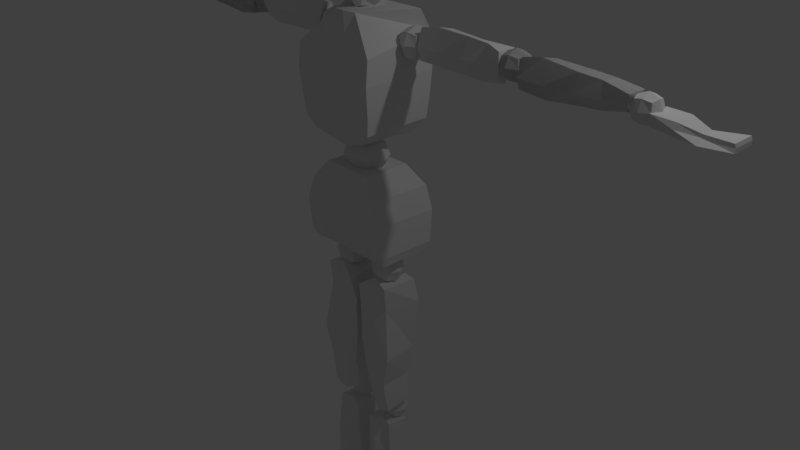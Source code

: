 # Source: prosty_rig.blend  (saved by Blender 2.79.0; exported with 4.5.12 LTS)
import bpy
from mathutils import Matrix  # noqa: F401  (used for matrix-valued properties, if any)

bpy.ops.wm.read_factory_settings(use_empty=True)
scene = bpy.context.scene
scene.name = 'Scene'

# ---- collections
col_collection_1 = bpy.data.collections.new('Collection 1'); scene.collection.children.link(col_collection_1)

# ---- world
world_world = bpy.data.worlds.new('World'); scene.world = world_world
world_world.color = (0.05088, 0.05088, 0.05088)
world_world.use_sun_shadow = False
world_world.sun_shadow_jitter_overblur = 0.0
world_world.cycles.sampling_method = 'MANUAL'

# ---- cameras
cam_camera = bpy.data.cameras.new('Camera')
cam_camera.clip_end = 100.0
cam_camera.lens = 35.0
cam_camera.sensor_width = 32.0
cam_camera.sensor_height = 18.0
cam_camera.ortho_scale = 7.314
cam_camera.dof.focus_distance = 0.0
cam_camera.dof.aperture_fstop = 128.0

# ---- lights
light_lamp = bpy.data.lights.new('Lamp', 'POINT')
light_lamp.transmission_factor = 0.0
light_lamp.cutoff_distance = 30.0
light_lamp.energy = 100.0
light_lamp.shadow_buffer_clip_start = 1.001
light_lamp.shadow_soft_size = 0.1
light_lamp.shadow_maximum_resolution = 0.006
light_lamp.use_absolute_resolution = True

# ---- meshes
me_cube_001 = bpy.data.meshes.new('Cube.001')
me_cube_001.from_pydata([(0.6665, -0.6221, -1.802), (0.6514, 0.5769, -3.949), (0.6514, -0.4018, -3.995), (0.6665, 0.5393, -1.809), (1.183, -0.6343, -3.852), (1.017, -0.765, -2.253), (1.183, 0.7424, -3.828), (1.017, 0.8477, -2.313), (0.0, 0.5769, -3.979), (0.0, 0.5393, -1.802), (0.0, -0.4018, -4.025), (0.0, -0.6221, -1.794), (0.6514, 0.8853, -2.796), (0.6514, 0.8402, -3.421), (0.6514, -0.8252, -2.743), (0.6514, -0.7123, -3.383), (1.19, 0.8853, -2.878), (1.235, 0.78, -3.647), (1.19, -0.8252, -2.826), (1.235, -0.7123, -3.609), (0.0, -0.8252, -2.743), (0.0, -0.7123, -3.383), (0.0, 0.8853, -2.796), (0.0, 0.8402, -3.421), (0.3062, -0.551, 1.678), (0.7635, 0.6894, -1.042), (0.7635, -0.823, -0.9875), (1.049, 0.5918, 1.714), (1.015, -0.89, -0.7272), (1.084, -0.9186, 0.9283), (1.015, 0.8258, -0.7036), (1.084, 0.855, 1.243), (0.0, 0.4173, -1.22), (0.0, 0.5393, 1.749), (0.0, -0.6933, -1.203), (0.0, -0.6221, 1.695), (0.574, 0.8998, 0.4828), (0.4747, 0.8547, -0.4911), (0.574, -0.9838, 0.4247), (0.4747, -0.9154, -0.4659), (1.104, 0.8998, 0.4181), (1.058, 0.8707, -0.2288), (1.104, -0.9838, 0.36), (1.058, -0.9154, -0.3305), (0.0, -0.9838, 0.4067), (0.0, -0.9582, -0.1836), (0.0, 0.8998, 0.4648), (0.0, 0.8801, -0.09163), (0.2381, -0.1794, -8.08), (0.1561, -0.4864, -4.742), (0.1775, 0.1996, -8.083), (0.1561, 0.5168, -4.689), (0.9981, -0.3489, -8.105), (0.9807, -0.4334, -4.585), (0.9713, 0.3993, -8.052), (0.9807, 0.5168, -4.661), (0.6486, 0.2856, -8.26), (0.5637, 0.3842, -4.491), (0.6486, -0.3489, -8.251), (0.5637, -0.3424, -4.487), (0.2081, -0.3315, -7.206), (0.09139, -0.3719, -6.385), (0.0747, -0.38, -5.329), (0.2038, 0.2882, -5.346), (0.2244, 0.3646, -6.439), (0.2399, 0.2561, -7.239), (1.113, 0.5661, -5.237), (1.0, 0.5114, -6.551), (0.9072, 0.3704, -7.352), (0.9669, -0.3697, -5.218), (1.15, -0.5092, -6.468), (0.9432, -0.4526, -7.314), (0.5637, -0.5092, -5.445), (0.5637, -0.5092, -6.383), (0.5637, -0.4526, -7.322), (0.5637, 0.5699, -5.592), (0.5637, 0.5244, -6.425), (0.5637, 0.4751, -7.36), (0.283, -0.1915, -12.44), (0.2388, -0.2961, -8.698), (0.283, 0.3051, -12.53), (0.2388, 0.3006, -8.641), (0.8086, -0.1069, -12.56), (0.9089, -0.2453, -8.645), (0.7907, 0.3167, -12.55), (0.9089, 0.3611, -8.741), (0.6348, 0.2313, -12.6), (0.5747, 0.1737, -8.624), (0.6348, -0.1915, -12.53), (0.5747, -0.1582, -8.627), (0.19, -0.1815, -11.57), (0.1884, -0.2622, -10.71), (0.1916, -0.2642, -9.883), (0.1916, 0.3105, -9.855), (0.1884, 0.2965, -10.73), (0.19, 0.2789, -11.61), (1.003, 0.349, -9.678), (1.028, 0.323, -10.87), (0.954, 0.313, -11.72), (1.003, -0.306, -9.71), (1.028, -0.3037, -10.78), (0.954, -0.2118, -11.68), (0.5856, -0.4432, -9.515), (0.5856, -0.4508, -10.69), (0.5856, -0.318, -11.61), (0.5856, 0.4956, -9.909), (0.5856, 0.4689, -10.72), (0.5856, 0.4399, -11.65), (3.606, 0.1098, 0.8668), (1.631, 0.01659, 0.8506), (3.608, 0.3085, 0.7435), (1.596, 0.5391, 0.8179), (3.679, -0.001671, 1.445), (1.549, 0.1277, 1.494), (3.644, 0.4908, 1.428), (1.656, 0.4521, 1.445), (3.694, 0.416, 1.207), (1.548, 0.4808, 1.129), (3.688, -0.001671, 1.207), (1.546, 0.002567, 1.129), (3.248, 0.1186, 0.7585), (2.773, 0.09199, 0.7905), (2.1, 0.08665, 0.8144), (2.08, 0.3669, 0.6737), (2.804, 0.4679, 0.7533), (3.27, 0.3458, 0.6888), (2.074, 0.4845, 1.501), (2.931, 0.4485, 1.445), (3.34, 0.4717, 1.438), (1.97, 0.1696, 1.563), (2.85, 0.0778, 1.562), (3.315, 0.115, 1.509), (2.176, -0.04916, 1.133), (2.794, -0.04916, 1.133), (3.412, -0.01191, 1.133), (2.273, 0.603, 1.129), (2.821, 0.5731, 1.129), (3.437, 0.5407, 1.129), (6.461, 0.08201, 0.9699), (4.178, 0.01659, 0.8457), (6.466, 0.2939, 0.8777), (4.143, 0.5391, 0.8131), (6.487, -0.001671, 1.294), (4.123, 0.1277, 1.416), (6.453, 0.4908, 1.277), (4.088, 0.4521, 1.336), (6.471, 0.416, 1.123), (4.122, 0.4808, 1.051), (6.465, -0.001671, 1.123), (4.119, 0.002567, 1.051), (5.942, 0.1186, 0.8529), (5.352, 0.09199, 0.817), (4.746, 0.08665, 0.7573), (4.79, 0.3669, 0.7525), (5.383, 0.4679, 0.7798), (5.953, 0.3458, 0.8511), (4.648, 0.4845, 1.423), (5.499, 0.4485, 1.398), (5.913, 0.4717, 1.36), (4.544, 0.1696, 1.485), (5.392, 0.0778, 1.422), (5.873, 0.115, 1.378), (4.749, -0.04916, 1.055), (5.367, -0.04916, 1.055), (5.985, -0.01191, 1.055), (4.847, 0.603, 1.051), (5.395, 0.5731, 1.051), (6.01, 0.5407, 1.051), (6.461, 0.08201, 0.9699), (4.178, 0.01659, 0.8457), (6.466, 0.2939, 0.8777), (4.143, 0.5391, 0.8131), (6.487, -0.001671, 1.294), (4.123, 0.1277, 1.416), (6.453, 0.4908, 1.277), (4.088, 0.4521, 1.336), (6.471, 0.416, 1.123), (4.122, 0.4808, 1.051), (6.465, -0.001671, 1.123), (4.119, 0.002567, 1.051), (5.942, 0.1186, 0.8529), (5.352, 0.09199, 0.817), (4.746, 0.08665, 0.7573), (4.79, 0.3669, 0.7525), (5.383, 0.4679, 0.7798), (5.953, 0.3458, 0.8511), (4.648, 0.4845, 1.423), (5.499, 0.4485, 1.398), (5.913, 0.4717, 1.36), (4.544, 0.1696, 1.485), (5.392, 0.0778, 1.422), (5.873, 0.115, 1.378), (4.749, -0.04916, 1.055), (5.367, -0.04916, 1.055), (5.985, -0.01191, 1.055), (4.847, 0.603, 1.051), (5.395, 0.5731, 1.051), (6.01, 0.5407, 1.051), (0.2797, -1.375, -13.23), (0.311, -0.748, -13.06), (0.2797, 0.2885, -13.22), (0.311, 0.3277, -12.75), (0.8953, -1.375, -13.22), (0.8364, -0.748, -13.06), (0.8953, 0.2885, -13.21), (0.8364, 0.3277, -12.76), (0.2797, -0.1223, -13.23), (0.2797, -0.5331, -13.24), (0.311, -0.3503, -13.07), (0.311, -0.1267, -12.79), (0.8953, -0.5331, -13.23), (0.8953, -0.1223, -13.22), (0.8364, -0.1267, -12.8), (0.8364, -0.3503, -13.08), (0.7722, 0.2885, -13.22), (0.649, 0.2885, -13.22), (0.5259, 0.2885, -13.22), (0.4028, 0.2885, -13.22), (0.4161, 0.3277, -12.75), (0.5211, 0.3277, -12.75), (0.6262, 0.3277, -12.76), (0.7313, 0.3277, -12.76), (0.4028, -1.375, -13.23), (0.5259, -1.375, -13.23), (0.649, -1.375, -13.23), (0.7722, -1.375, -13.22), (0.7313, -0.748, -13.06), (0.6262, -0.748, -13.06), (0.5211, -0.748, -13.06), (0.4161, -0.748, -13.06), (0.4161, -0.1267, -12.79), (0.5211, -0.1267, -12.79), (0.6262, -0.1267, -12.79), (0.7313, -0.1267, -12.79), (0.4161, -0.3503, -13.07), (0.5211, -0.3503, -13.07), (0.6262, -0.3503, -13.07), (0.7313, -0.3503, -13.07), (0.7722, -0.1223, -13.23), (0.649, -0.1223, -13.23), (0.5259, -0.1223, -13.23), (0.4028, -0.1223, -13.23), (0.7722, -0.5331, -13.24), (0.649, -0.5331, -13.24), (0.5259, -0.5331, -13.24), (0.4028, -0.5331, -13.24), (8.375, 0.04913, 0.8823), (8.375, 0.5695, 0.8823), (6.875, 0.5298, 0.9684), (6.875, 0.009407, 0.9684), (8.341, 0.5949, 0.943), (8.395, 0.528, 0.812), (8.341, 0.07447, 0.943), (8.395, 0.007631, 0.812), (6.877, 0.53, 1.069), (6.911, 0.528, 0.8571), (6.877, 0.00963, 1.069), (6.911, 0.007631, 0.8571), (8.395, 0.3979, 0.812), (8.395, 0.2678, 0.812), (8.395, 0.1377, 0.812), (8.341, 0.2046, 0.943), (8.341, 0.3347, 0.943), (8.341, 0.4648, 0.943), (8.375, 0.1792, 0.8823), (8.375, 0.3093, 0.8823), (8.375, 0.4394, 0.8823), (6.875, 0.3997, 0.9684), (6.875, 0.2696, 0.9684), (6.875, 0.1395, 0.9684), (6.877, 0.1397, 1.069), (6.877, 0.2698, 1.069), (6.877, 0.3999, 1.069), (6.911, 0.3979, 0.8571), (6.911, 0.2678, 0.8571), (6.911, 0.1377, 0.8571), (7.325, 0.53, 0.9104), (7.76, 0.46, 0.8419), (7.76, 0.1836, 0.8419), (7.325, 0.009651, 0.9104), (7.75, 0.1952, 0.904), (7.32, 0.07741, 1.025), (7.322, 0.007631, 0.7939), (7.759, 0.007631, 0.7578), (7.32, 0.5978, 1.025), (7.75, 0.4716, 0.904), (7.759, 0.528, 0.7578), (7.322, 0.528, 0.7939), (7.759, 0.3979, 0.7578), (7.322, 0.3979, 0.7939), (7.759, 0.2678, 0.7578), (7.322, 0.2678, 0.7939), (7.759, 0.1377, 0.7578), (7.322, 0.1377, 0.7939), (7.32, 0.4677, 1.025), (7.75, 0.4025, 0.904), (7.32, 0.3376, 1.025), (7.75, 0.3334, 0.904), (7.32, 0.2075, 1.025), (7.75, 0.2643, 0.904), (3.697, 0.07682, 0.9957), (3.697, 0.07682, 1.374), (3.697, 0.4555, 0.9957), (3.697, 0.4555, 1.374), (4.076, 0.07682, 0.9957), (4.076, 0.07682, 1.374), (4.076, 0.4555, 0.9957), (4.076, 0.4555, 1.374), (3.654, 0.2662, 0.9532), (3.654, 0.03426, 1.185), (3.654, 0.2662, 1.417), (3.654, 0.4981, 1.185), (3.886, 0.4981, 0.9532), (3.886, 0.4981, 1.417), (4.118, 0.4981, 1.185), (4.118, 0.2662, 0.9532), (4.118, 0.2662, 1.417), (4.118, 0.03426, 1.185), (3.886, 0.03426, 0.9532), (3.886, 0.03426, 1.417), (3.886, 0.2662, 1.513), (3.886, 0.2662, 0.8571), (3.886, -0.06179, 1.185), (4.214, 0.2662, 1.185), (3.886, 0.5941, 1.185), (3.558, 0.2662, 1.185), (3.697, 0.07682, 0.9957), (3.697, 0.07682, 1.374), (3.697, 0.4555, 0.9957), (3.697, 0.4555, 1.374), (4.076, 0.07682, 0.9957), (4.076, 0.07682, 1.374), (4.076, 0.4555, 0.9957), (4.076, 0.4555, 1.374), (3.654, 0.2662, 0.9532), (3.654, 0.03426, 1.185), (3.654, 0.2662, 1.417), (3.654, 0.4981, 1.185), (3.886, 0.4981, 0.9532), (3.886, 0.4981, 1.417), (4.118, 0.4981, 1.185), (4.118, 0.2662, 0.9532), (4.118, 0.2662, 1.417), (4.118, 0.03426, 1.185), (3.886, 0.03426, 0.9532), (3.886, 0.03426, 1.417), (3.886, 0.2662, 1.513), (3.886, 0.2662, 0.8571), (3.886, -0.06179, 1.185), (4.214, 0.2662, 1.185), (3.886, 0.5941, 1.185), (3.558, 0.2662, 1.185), (1.038, 0.05035, 0.8826), (1.038, 0.05035, 1.314), (1.038, 0.482, 0.8826), (1.038, 0.482, 1.314), (1.47, 0.05035, 0.8826), (1.47, 0.05035, 1.314), (1.47, 0.482, 0.8826), (1.47, 0.482, 1.314), (0.9899, 0.2662, 0.8341), (0.9899, 0.001846, 1.098), (0.9899, 0.2662, 1.363), (0.9899, 0.5305, 1.098), (1.254, 0.5305, 0.8341), (1.254, 0.5305, 1.363), (1.519, 0.5305, 1.098), (1.519, 0.2662, 0.8341), (1.519, 0.2662, 1.363), (1.519, 0.001846, 1.098), (1.254, 0.001846, 0.8341), (1.254, 0.001846, 1.363), (1.254, 0.2662, 1.472), (1.254, 0.2662, 0.7246), (1.254, -0.1076, 1.098), (1.628, 0.2662, 1.098), (1.254, 0.64, 1.098), (0.8805, 0.2662, 1.098), (6.508, 0.09357, 0.8717), (6.508, 0.09357, 1.217), (6.508, 0.4387, 0.8717), (6.508, 0.4387, 1.217), (6.853, 0.09357, 0.8717), (6.853, 0.09357, 1.217), (6.853, 0.4387, 0.8717), (6.853, 0.4387, 1.217), (6.469, 0.2662, 0.8329), (6.469, 0.05479, 1.044), (6.469, 0.2662, 1.256), (6.469, 0.4775, 1.044), (6.681, 0.4775, 0.8329), (6.681, 0.4775, 1.256), (6.892, 0.4775, 1.044), (6.892, 0.2662, 0.8329), (6.892, 0.2662, 1.256), (6.892, 0.05479, 1.044), (6.681, 0.05479, 0.8329), (6.681, 0.05479, 1.256), (6.681, 0.2662, 1.343), (6.681, 0.2662, 0.7453), (6.681, -0.03277, 1.044), (6.98, 0.2662, 1.044), (6.681, 0.5651, 1.044), (6.382, 0.2662, 1.044), (0.3861, -0.2038, -4.5), (0.3861, -0.2038, -4.045), (0.3861, 0.2509, -4.5), (0.3861, 0.2509, -4.045), (0.8408, -0.2038, -4.5), (0.8408, -0.2038, -4.045), (0.8408, 0.2509, -4.5), (0.8408, 0.2509, -4.045), (0.335, 0.0236, -4.551), (0.335, -0.2548, -4.273), (0.335, 0.0236, -3.994), (0.335, 0.302, -4.273), (0.6135, 0.302, -4.551), (0.6135, 0.302, -3.994), (0.8919, 0.302, -4.273), (0.8919, 0.0236, -4.551), (0.8919, 0.0236, -3.994), (0.8919, -0.2548, -4.273), (0.6135, -0.2548, -4.551), (0.6135, -0.2548, -3.994), (0.6135, 0.0236, -3.879), (0.6135, 0.0236, -4.666), (0.6135, -0.3702, -4.273), (1.007, 0.0236, -4.273), (0.6135, 0.4174, -4.273), (0.2197, 0.0236, -4.273), (0.4146, 0.08025, -8.631), (0.4146, 0.08025, -8.259), (0.4146, 0.4521, -8.631), (0.4146, 0.4521, -8.259), (0.7864, 0.08025, -8.631), (0.7864, 0.08025, -8.259), (0.7864, 0.4521, -8.631), (0.7864, 0.4521, -8.259), (0.3728, 0.2662, -8.672), (0.3728, 0.03847, -8.445), (0.3728, 0.2662, -8.217), (0.3728, 0.4939, -8.445), (0.6005, 0.4939, -8.672), (0.6005, 0.4939, -8.217), (0.8282, 0.4939, -8.445), (0.8282, 0.2662, -8.672), (0.8282, 0.2662, -8.217), (0.8282, 0.03847, -8.445), (0.6005, 0.03847, -8.672), (0.6005, 0.03847, -8.217), (0.6005, 0.2662, -8.123), (0.6005, 0.2662, -8.767), (0.6005, -0.05585, -8.445), (0.9225, 0.2662, -8.445), (0.6005, 0.5882, -8.445), (0.2785, 0.2662, -8.445), (0.4322, 0.1239, -12.82), (0.4322, 0.1239, -12.54), (0.4322, 0.4084, -12.82), (0.4322, 0.4084, -12.54), (0.7168, 0.1239, -12.82), (0.7168, 0.1239, -12.54), (0.7168, 0.4084, -12.82), (0.7168, 0.4084, -12.54), (0.4003, 0.2662, -12.86), (0.4003, 0.09193, -12.68), (0.4003, 0.2662, -12.51), (0.4003, 0.4404, -12.68), (0.5745, 0.4404, -12.86), (0.5745, 0.4404, -12.51), (0.7487, 0.4404, -12.68), (0.7487, 0.2662, -12.86), (0.7487, 0.2662, -12.51), (0.7487, 0.09193, -12.68), (0.5745, 0.09193, -12.86), (0.5745, 0.09193, -12.51), (0.5745, 0.2662, -12.44), (0.5745, 0.2662, -12.93), (0.5745, 0.01976, -12.68), (0.8209, 0.2662, -12.68), (0.5745, 0.5126, -12.68), (0.3281, 0.2662, -12.68), (0.3222, 0.0775, 2.154), (0.2003, 0.0775, 1.709), (0.1786, 0.4216, 1.923), (0.0, 0.4216, 2.123), (0.3129, -0.3113, -1.873), (0.3129, -0.3113, -1.311), (0.3129, 0.2507, -1.873), (0.3129, 0.2507, -1.311), (0.0, 0.4216, 1.718), (0.1745, 0.3585, 2.043), (0.1179, 0.3585, 1.742), (0.1745, -0.2035, 2.043), (0.0, 0.3138, -1.936), (0.0, 0.3138, -1.247), (0.4127, 0.3138, -1.592), (0.4127, -0.03031, -1.936), (0.4127, -0.03031, -1.247), (0.4127, -0.3744, -1.592), (0.0, -0.3744, -1.936), (0.0, -0.3744, -1.247), (0.0, -0.03031, -1.105), (0.0, -0.03031, -2.078), (0.0, -0.517, -1.592), (0.638, -0.03031, -1.592), (0.0, 0.4564, -1.592), (0.1179, -0.2035, 1.742), (0.1786, -0.2666, 1.923), (0.0, -0.2666, 1.718), (0.0, -0.2666, 2.123), (0.0, 0.0775, 2.24), (0.0, 0.0775, 1.671), (0.0, -0.4092, 1.905), (0.369, 0.0775, 1.857), (0.0, 0.5642, 1.905), (-0.01872, 0.5226, 2.205), (-0.3259, 0.4228, 2.205), (-0.5157, 0.1615, 2.205), (-0.5157, -0.1615, 2.205), (-0.3259, -0.4228, 2.205), (-0.01872, -0.5226, 2.205), (0.2884, -0.4228, 2.205), (0.4783, -0.1615, 2.205), (0.4783, 0.1615, 2.205), (0.2884, 0.4228, 2.205), (-0.01872, 0.5226, 2.205), (-0.3259, 0.4228, 2.205), (-0.5157, 0.1615, 2.205), (-0.5157, -0.1615, 2.205), (-0.3259, -0.4228, 2.205), (-0.01872, -0.5226, 2.205), (0.2884, -0.4228, 2.205), (0.4783, -0.1615, 2.205), (0.4783, 0.1615, 2.205), (0.2884, 0.4228, 2.205), (-0.01872, 0.5226, 2.205), (-0.3259, 0.4228, 2.205), (-0.5157, 0.1615, 2.205), (-0.5157, -0.1615, 2.205), (-0.3259, -0.4228, 2.205), (-0.01872, -0.5226, 2.205), (0.2884, -0.4228, 2.205), (0.4783, -0.1615, 2.205), (0.4783, 0.1615, 2.205), (0.2884, 0.4228, 2.205), (-0.01872, 0.5226, 2.205), (-0.3259, 0.4228, 2.205), (-0.5157, 0.1615, 2.205), (-0.5157, -0.1615, 2.205), (-0.3259, -0.4228, 2.205), (-0.01872, -0.5226, 2.205), (0.2884, -0.4228, 2.205), (0.4783, -0.1615, 2.205), (0.4783, 0.1615, 2.205), (0.2884, 0.4228, 2.205), (-0.01872, 0.5226, 2.205), (-0.3259, 0.4228, 2.205), (-0.5157, 0.1615, 2.205), (-0.5157, -0.1615, 2.205), (-0.3259, -0.4228, 2.205), (-0.01872, -0.5226, 2.205), (0.2884, -0.4228, 2.205), (0.4783, -0.1615, 2.205), (0.4783, 0.1615, 2.205), (0.2884, 0.4228, 2.205), (-0.01872, 0.665, 2.694), (-0.4096, 0.538, 2.694), (-0.6512, 0.2055, 2.694), (-0.6512, -0.2055, 2.694), (-0.4096, -0.538, 2.694), (-0.01872, -0.665, 2.694), (0.3722, -0.538, 2.694), (0.6137, -0.2055, 2.694), (0.6137, 0.2055, 2.694), (0.3722, 0.538, 2.694), (-0.01872, 0.7406, 3.176), (-0.454, 0.5992, 3.176), (-0.7231, 0.2289, 3.176), (-0.7231, -0.2289, 3.176), (-0.454, -0.5992, 3.176), (-0.01872, -0.7406, 3.176), (0.4166, -0.5992, 3.176), (0.6857, -0.2289, 3.176), (0.6857, 0.2289, 3.176), (0.4166, 0.5992, 3.176), (-0.01872, 0.77, 3.492), (-0.4713, 0.6229, 3.492), (-0.751, 0.2379, 3.492), (-0.751, -0.2379, 3.492), (-0.4713, -0.6229, 3.492), (-0.01872, -0.77, 3.492), (0.4339, -0.6229, 3.492), (0.7136, -0.2379, 3.492), (0.7136, 0.2379, 3.492), (0.4339, 0.6229, 3.492), (-0.01872, 0.7909, 3.77), (-0.4836, 0.6399, 3.77), (-0.7709, 0.2444, 3.77), (-0.7709, -0.2444, 3.77), (-0.4836, -0.6399, 3.77), (-0.01872, -0.7909, 3.77), (0.4462, -0.6399, 3.77), (0.7335, -0.2444, 3.77), (0.7335, 0.2444, 3.77), (0.4462, 0.6399, 3.77), (-0.01872, 0.7909, 4.003), (-0.4836, 0.6399, 4.003), (-0.7709, 0.2444, 4.003), (-0.7709, -0.2444, 4.003), (-0.4836, -0.6399, 4.003), (-0.01872, -0.7909, 4.003), (0.4462, -0.6399, 4.003), (0.7335, -0.2444, 4.003), (0.7335, 0.2444, 4.003), (0.4462, 0.6399, 4.003), (-0.01872, 0.766, 4.169), (-0.469, 0.6197, 4.169), (-0.7472, 0.2367, 4.169), (-0.7472, -0.2367, 4.169), (-0.469, -0.6197, 4.169), (-0.01872, -0.766, 4.169), (0.4315, -0.6197, 4.169), (0.7098, -0.2367, 4.169), (0.7098, 0.2367, 4.169), (0.4315, 0.6197, 4.169), (-0.01872, 0.7388, 4.296), (-0.453, 0.5977, 4.296), (-0.7213, 0.2283, 4.296), (-0.7213, -0.2283, 4.296), (-0.453, -0.5977, 4.296), (-0.01872, -0.7388, 4.296), (0.4155, -0.5977, 4.296), (0.6839, -0.2283, 4.296), (0.6839, 0.2283, 4.296), (0.4155, 0.5977, 4.296), (-0.01872, 0.7044, 4.417), (-0.4327, 0.5699, 4.417), (-0.6886, 0.2177, 4.417), (-0.6886, -0.2177, 4.417), (-0.4327, -0.5699, 4.417), (-0.01872, -0.7044, 4.417), (0.3953, -0.5699, 4.417), (0.6512, -0.2177, 4.417), (0.6512, 0.2177, 4.417), (0.3953, 0.5699, 4.417), (-0.01872, 0.6365, 4.545), (-0.3928, 0.5149, 4.545), (-0.624, 0.1967, 4.545), (-0.624, -0.1967, 4.545), (-0.3928, -0.5149, 4.545), (-0.01872, -0.6365, 4.545), (0.3554, -0.5149, 4.545), (0.5866, -0.1967, 4.545), (0.5866, 0.1967, 4.545), (0.3554, 0.5149, 4.545), (-0.01872, 0.6365, 4.545), (-0.3928, 0.5149, 4.545), (-0.624, 0.1967, 4.545), (-0.624, -0.1967, 4.545), (-0.3928, -0.5149, 4.545), (-0.01872, -0.6365, 4.545), (0.3554, -0.5149, 4.545), (0.5866, -0.1967, 4.545), (0.5866, 0.1967, 4.545), (0.3554, 0.5149, 4.545), (-0.01872, 0.5532, 4.665), (-0.3439, 0.4475, 4.665), (-0.5448, 0.1709, 4.665), (-0.5448, -0.1709, 4.665), (-0.3439, -0.4475, 4.665), (-0.01872, -0.5532, 4.665), (0.3064, -0.4475, 4.665), (0.5074, -0.1709, 4.665), (0.5074, 0.1709, 4.665), (0.3064, 0.4475, 4.665), (-0.01872, 0.3889, 4.785), (-0.2473, 0.3147, 4.785), (-0.3886, 0.1202, 4.785), (-0.3886, -0.1202, 4.785), (-0.2473, -0.3147, 4.785), (-0.01872, -0.3889, 4.785), (0.2099, -0.3147, 4.785), (0.3512, -0.1202, 4.785), (0.3512, 0.1202, 4.785), (0.2099, 0.3147, 4.785), (-0.01872, 0.3889, 4.785), (-0.2473, 0.3147, 4.785), (-0.3886, 0.1202, 4.785), (-0.3886, -0.1202, 4.785), (-0.2473, -0.3147, 4.785), (-0.01872, -0.3889, 4.785), (0.2099, -0.3147, 4.785), (0.3512, -0.1202, 4.785), (0.3512, 0.1202, 4.785), (0.2099, 0.3147, 4.785), (-0.01872, 0.2004, 4.853), (-0.1365, 0.1621, 4.853), (-0.2093, 0.06194, 4.853), (-0.2093, -0.06194, 4.853), (-0.1365, -0.1621, 4.853), (-0.01872, -0.2004, 4.853), (0.09909, -0.1621, 4.853), (0.1719, -0.06194, 4.853), (0.1719, 0.06194, 4.853), (0.09909, 0.1621, 4.853), (-0.01872, 0.007984, 4.867), (-0.02341, 0.006459, 4.867), (-0.02631, 0.002467, 4.867), (-0.02631, -0.002467, 4.867), (-0.02341, -0.006459, 4.867), (-0.01872, -0.007983, 4.867), (0.0, -0.006459, 4.867), (0.0, -0.002467, 4.867), (0.0, 0.002467, 4.867), (0.0, 0.006459, 4.867)], [], [(4, 19, 15, 2), (12, 3, 7, 16), (16, 7, 5, 18), (22, 9, 3, 12), (1, 6, 4, 2), (8, 1, 2, 10), (3, 9, 11, 0), (7, 3, 0, 5), (14, 0, 11, 20), (18, 5, 0, 14), (19, 18, 14, 15), (2, 15, 21, 10), (15, 14, 20, 21), (8, 23, 13, 1), (23, 22, 12, 13), (6, 17, 19, 4), (17, 16, 18, 19), (1, 13, 17, 6), (13, 12, 16, 17), (28, 43, 39, 26), (36, 27, 31, 40), (40, 31, 29, 42), (46, 33, 27, 36), (25, 30, 28, 26), (32, 25, 26, 34), (27, 33, 35, 24), (31, 27, 24, 29), (38, 24, 35, 44), (42, 29, 24, 38), (43, 42, 38, 39), (26, 39, 45, 34), (39, 38, 44, 45), (32, 47, 37, 25), (47, 46, 36, 37), (30, 41, 43, 28), (41, 40, 42, 43), (25, 37, 41, 30), (37, 36, 40, 41), (62, 49, 51, 63), (75, 57, 55, 66), (66, 55, 53, 69), (72, 59, 49, 62), (56, 54, 52, 58), (57, 51, 49, 59), (55, 57, 59, 53), (50, 56, 58, 48), (69, 53, 59, 72), (63, 51, 57, 75), (50, 65, 77, 56), (65, 64, 76, 77), (64, 63, 75, 76), (52, 71, 74, 58), (71, 70, 73, 74), (70, 69, 72, 73), (58, 74, 60, 48), (74, 73, 61, 60), (73, 72, 62, 61), (54, 68, 71, 52), (68, 67, 70, 71), (67, 66, 69, 70), (56, 77, 68, 54), (77, 76, 67, 68), (76, 75, 66, 67), (48, 60, 65, 50), (60, 61, 64, 65), (61, 62, 63, 64), (92, 79, 81, 93), (105, 87, 85, 96), (96, 85, 83, 99), (102, 89, 79, 92), (86, 84, 82, 88), (87, 81, 79, 89), (85, 87, 89, 83), (80, 86, 88, 78), (99, 83, 89, 102), (93, 81, 87, 105), (80, 95, 107, 86), (95, 94, 106, 107), (94, 93, 105, 106), (82, 101, 104, 88), (101, 100, 103, 104), (100, 99, 102, 103), (88, 104, 90, 78), (104, 103, 91, 90), (103, 102, 92, 91), (84, 98, 101, 82), (98, 97, 100, 101), (97, 96, 99, 100), (86, 107, 98, 84), (107, 106, 97, 98), (106, 105, 96, 97), (78, 90, 95, 80), (90, 91, 94, 95), (91, 92, 93, 94), (122, 109, 111, 123), (135, 117, 115, 126), (126, 115, 113, 129), (132, 119, 109, 122), (116, 114, 112, 118), (117, 111, 109, 119), (115, 117, 119, 113), (110, 116, 118, 108), (129, 113, 119, 132), (123, 111, 117, 135), (110, 125, 137, 116), (125, 124, 136, 137), (124, 123, 135, 136), (112, 131, 134, 118), (131, 130, 133, 134), (130, 129, 132, 133), (118, 134, 120, 108), (134, 133, 121, 120), (133, 132, 122, 121), (114, 128, 131, 112), (128, 127, 130, 131), (127, 126, 129, 130), (116, 137, 128, 114), (137, 136, 127, 128), (136, 135, 126, 127), (108, 120, 125, 110), (120, 121, 124, 125), (121, 122, 123, 124), (152, 139, 141, 153), (165, 147, 145, 156), (156, 145, 143, 159), (162, 149, 139, 152), (146, 144, 142, 148), (147, 141, 139, 149), (145, 147, 149, 143), (140, 146, 148, 138), (159, 143, 149, 162), (153, 141, 147, 165), (140, 155, 167, 146), (155, 154, 166, 167), (154, 153, 165, 166), (142, 161, 164, 148), (161, 160, 163, 164), (160, 159, 162, 163), (148, 164, 150, 138), (164, 163, 151, 150), (163, 162, 152, 151), (144, 158, 161, 142), (158, 157, 160, 161), (157, 156, 159, 160), (146, 167, 158, 144), (167, 166, 157, 158), (166, 165, 156, 157), (138, 150, 155, 140), (150, 151, 154, 155), (151, 152, 153, 154), (182, 169, 171, 183), (195, 177, 175, 186), (186, 175, 173, 189), (192, 179, 169, 182), (176, 174, 172, 178), (177, 171, 169, 179), (175, 177, 179, 173), (170, 176, 178, 168), (189, 173, 179, 192), (183, 171, 177, 195), (170, 185, 197, 176), (185, 184, 196, 197), (184, 183, 195, 196), (172, 191, 194, 178), (191, 190, 193, 194), (190, 189, 192, 193), (178, 194, 180, 168), (194, 193, 181, 180), (193, 192, 182, 181), (174, 188, 191, 172), (188, 187, 190, 191), (187, 186, 189, 190), (176, 197, 188, 174), (197, 196, 187, 188), (196, 195, 186, 187), (168, 180, 185, 170), (180, 181, 184, 185), (181, 182, 183, 184), (206, 209, 201, 200), (214, 221, 205, 204), (210, 213, 203, 202), (222, 229, 199, 198), (242, 210, 202, 225), (234, 208, 199, 229), (218, 201, 209, 230), (230, 209, 208, 234), (214, 204, 211, 238), (238, 211, 210, 242), (204, 205, 212, 211), (211, 212, 213, 210), (198, 199, 208, 207), (207, 208, 209, 206), (206, 241, 245, 207), (241, 240, 244, 245), (240, 239, 243, 244), (239, 238, 242, 243), (200, 217, 241, 206), (217, 216, 240, 241), (216, 215, 239, 240), (215, 214, 238, 239), (212, 233, 237, 213), (233, 232, 236, 237), (232, 231, 235, 236), (231, 230, 234, 235), (205, 221, 233, 212), (221, 220, 232, 233), (220, 219, 231, 232), (219, 218, 230, 231), (213, 237, 226, 203), (237, 236, 227, 226), (236, 235, 228, 227), (235, 234, 229, 228), (207, 245, 222, 198), (245, 244, 223, 222), (244, 243, 224, 223), (243, 242, 225, 224), (202, 203, 226, 225), (225, 226, 227, 224), (224, 227, 228, 223), (223, 228, 229, 222), (200, 201, 218, 217), (217, 218, 219, 216), (216, 219, 220, 215), (215, 220, 221, 214), (273, 267, 248, 255), (286, 277, 247, 251), (260, 264, 246, 253), (282, 279, 249, 257), (298, 270, 256, 281), (292, 260, 253, 283), (279, 281, 256, 249), (264, 261, 252, 246), (277, 285, 250, 247), (267, 272, 254, 248), (284, 254, 272, 294), (290, 259, 260, 292), (288, 258, 259, 290), (286, 251, 258, 288), (265, 262, 261, 264), (266, 263, 262, 265), (247, 250, 263, 266), (268, 271, 272, 267), (269, 270, 271, 268), (249, 256, 270, 269), (294, 272, 271, 296), (296, 271, 270, 298), (251, 247, 266, 258), (258, 266, 265, 259), (259, 265, 264, 260), (257, 249, 269, 275), (275, 269, 268, 274), (274, 268, 267, 273), (262, 297, 299, 261), (297, 296, 298, 299), (263, 295, 297, 262), (295, 294, 296, 297), (255, 287, 289, 273), (287, 286, 288, 289), (273, 289, 291, 274), (289, 288, 290, 291), (274, 291, 293, 275), (291, 290, 292, 293), (250, 285, 295, 263), (285, 284, 294, 295), (248, 254, 284, 276), (276, 284, 285, 277), (246, 252, 280, 278), (278, 280, 281, 279), (275, 293, 282, 257), (293, 292, 283, 282), (261, 299, 280, 252), (299, 298, 281, 280), (253, 246, 278, 283), (283, 278, 279, 282), (255, 248, 276, 287), (287, 276, 277, 286), (325, 310, 303, 311), (324, 313, 307, 314), (323, 316, 305, 317), (322, 319, 301, 309), (321, 315, 304, 318), (320, 310, 301, 319), (316, 320, 319, 305), (307, 313, 320, 316), (313, 303, 310, 320), (308, 321, 318, 300), (302, 312, 321, 308), (312, 306, 315, 321), (318, 322, 309, 300), (304, 317, 322, 318), (317, 305, 319, 322), (315, 323, 317, 304), (306, 314, 323, 315), (314, 307, 316, 323), (312, 324, 314, 306), (302, 311, 324, 312), (311, 303, 313, 324), (308, 325, 311, 302), (300, 309, 325, 308), (309, 301, 310, 325), (351, 336, 329, 337), (350, 339, 333, 340), (349, 342, 331, 343), (348, 345, 327, 335), (347, 341, 330, 344), (346, 336, 327, 345), (342, 346, 345, 331), (333, 339, 346, 342), (339, 329, 336, 346), (334, 347, 344, 326), (328, 338, 347, 334), (338, 332, 341, 347), (344, 348, 335, 326), (330, 343, 348, 344), (343, 331, 345, 348), (341, 349, 343, 330), (332, 340, 349, 341), (340, 333, 342, 349), (338, 350, 340, 332), (328, 337, 350, 338), (337, 329, 339, 350), (334, 351, 337, 328), (326, 335, 351, 334), (335, 327, 336, 351), (377, 362, 355, 363), (376, 365, 359, 366), (375, 368, 357, 369), (374, 371, 353, 361), (373, 367, 356, 370), (372, 362, 353, 371), (368, 372, 371, 357), (359, 365, 372, 368), (365, 355, 362, 372), (360, 373, 370, 352), (354, 364, 373, 360), (364, 358, 367, 373), (370, 374, 361, 352), (356, 369, 374, 370), (369, 357, 371, 374), (367, 375, 369, 356), (358, 366, 375, 367), (366, 359, 368, 375), (364, 376, 366, 358), (354, 363, 376, 364), (363, 355, 365, 376), (360, 377, 363, 354), (352, 361, 377, 360), (361, 353, 362, 377), (403, 388, 381, 389), (402, 391, 385, 392), (401, 394, 383, 395), (400, 397, 379, 387), (399, 393, 382, 396), (398, 388, 379, 397), (394, 398, 397, 383), (385, 391, 398, 394), (391, 381, 388, 398), (386, 399, 396, 378), (380, 390, 399, 386), (390, 384, 393, 399), (396, 400, 387, 378), (382, 395, 400, 396), (395, 383, 397, 400), (393, 401, 395, 382), (384, 392, 401, 393), (392, 385, 394, 401), (390, 402, 392, 384), (380, 389, 402, 390), (389, 381, 391, 402), (386, 403, 389, 380), (378, 387, 403, 386), (387, 379, 388, 403), (429, 414, 407, 415), (428, 417, 411, 418), (427, 420, 409, 421), (426, 423, 405, 413), (425, 419, 408, 422), (424, 414, 405, 423), (420, 424, 423, 409), (411, 417, 424, 420), (417, 407, 414, 424), (412, 425, 422, 404), (406, 416, 425, 412), (416, 410, 419, 425), (422, 426, 413, 404), (408, 421, 426, 422), (421, 409, 423, 426), (419, 427, 421, 408), (410, 418, 427, 419), (418, 411, 420, 427), (416, 428, 418, 410), (406, 415, 428, 416), (415, 407, 417, 428), (412, 429, 415, 406), (404, 413, 429, 412), (413, 405, 414, 429), (455, 440, 433, 441), (454, 443, 437, 444), (453, 446, 435, 447), (452, 449, 431, 439), (451, 445, 434, 448), (450, 440, 431, 449), (446, 450, 449, 435), (437, 443, 450, 446), (443, 433, 440, 450), (438, 451, 448, 430), (432, 442, 451, 438), (442, 436, 445, 451), (448, 452, 439, 430), (434, 447, 452, 448), (447, 435, 449, 452), (445, 453, 447, 434), (436, 444, 453, 445), (444, 437, 446, 453), (442, 454, 444, 436), (432, 441, 454, 442), (441, 433, 443, 454), (438, 455, 441, 432), (430, 439, 455, 438), (439, 431, 440, 455), (481, 466, 459, 467), (480, 469, 463, 470), (479, 472, 461, 473), (478, 475, 457, 465), (477, 471, 460, 474), (476, 466, 457, 475), (472, 476, 475, 461), (463, 469, 476, 472), (469, 459, 466, 476), (464, 477, 474, 456), (458, 468, 477, 464), (468, 462, 471, 477), (474, 478, 465, 456), (460, 473, 478, 474), (473, 461, 475, 478), (471, 479, 473, 460), (462, 470, 479, 471), (470, 463, 472, 479), (468, 480, 470, 462), (458, 467, 480, 468), (467, 459, 469, 480), (464, 481, 467, 458), (456, 465, 481, 464), (465, 457, 466, 481), (490, 515, 484, 492), (506, 495, 489, 496), (505, 498, 487, 499), (484, 491, 482, 514), (503, 497, 486, 500), (492, 484, 514, 483), (498, 502, 501, 487), (489, 495, 502, 498), (483, 514, 508, 507), (508, 493, 510, 513), (507, 508, 513, 509), (494, 488, 497, 503), (490, 492, 483, 512), (486, 499, 504, 500), (499, 487, 501, 504), (497, 505, 499, 486), (488, 496, 505, 497), (496, 489, 498, 505), (494, 506, 496, 488), (491, 485, 511, 482), (482, 511, 510, 493), (512, 483, 507, 509), (514, 482, 493, 508), (515, 485, 491, 484), (517, 516, 525, 524, 523, 522, 521, 520, 519, 518), (529, 530, 540, 539), (522, 523, 533, 532), (519, 520, 530, 529), (516, 517, 527, 526), (523, 524, 534, 533), (520, 521, 531, 530), (517, 518, 528, 527), (524, 525, 535, 534), (521, 522, 532, 531), (518, 519, 529, 528), (525, 516, 526, 535), (536, 537, 547, 546), (526, 527, 537, 536), (533, 534, 544, 543), (530, 531, 541, 540), (527, 528, 538, 537), (534, 535, 545, 544), (531, 532, 542, 541), (528, 529, 539, 538), (535, 526, 536, 545), (532, 533, 543, 542), (553, 554, 564, 563), (543, 544, 554, 553), (540, 541, 551, 550), (537, 538, 548, 547), (544, 545, 555, 554), (541, 542, 552, 551), (538, 539, 549, 548), (545, 536, 546, 555), (542, 543, 553, 552), (539, 540, 550, 549), (560, 561, 571, 570), (550, 551, 561, 560), (547, 548, 558, 557), (554, 555, 565, 564), (551, 552, 562, 561), (548, 549, 559, 558), (555, 546, 556, 565), (552, 553, 563, 562), (549, 550, 560, 559), (546, 547, 557, 556), (567, 568, 578, 577), (557, 558, 568, 567), (564, 565, 575, 574), (561, 562, 572, 571), (558, 559, 569, 568), (565, 556, 566, 575), (562, 563, 573, 572), (559, 560, 570, 569), (556, 557, 567, 566), (563, 564, 574, 573), (581, 582, 592, 591), (574, 575, 585, 584), (571, 572, 582, 581), (568, 569, 579, 578), (575, 566, 576, 585), (572, 573, 583, 582), (569, 570, 580, 579), (566, 567, 577, 576), (573, 574, 584, 583), (570, 571, 581, 580), (588, 589, 599, 598), (578, 579, 589, 588), (585, 576, 586, 595), (582, 583, 593, 592), (579, 580, 590, 589), (576, 577, 587, 586), (583, 584, 594, 593), (580, 581, 591, 590), (577, 578, 588, 587), (584, 585, 595, 594), (605, 596, 606, 615), (595, 586, 596, 605), (592, 593, 603, 602), (589, 590, 600, 599), (586, 587, 597, 596), (593, 594, 604, 603), (590, 591, 601, 600), (587, 588, 598, 597), (594, 595, 605, 604), (591, 592, 602, 601), (612, 613, 623, 622), (602, 603, 613, 612), (599, 600, 610, 609), (596, 597, 607, 606), (603, 604, 614, 613), (600, 601, 611, 610), (597, 598, 608, 607), (604, 605, 615, 614), (601, 602, 612, 611), (598, 599, 609, 608), (619, 620, 630, 629), (609, 610, 620, 619), (606, 607, 617, 616), (613, 614, 624, 623), (610, 611, 621, 620), (607, 608, 618, 617), (614, 615, 625, 624), (611, 612, 622, 621), (608, 609, 619, 618), (615, 606, 616, 625), (626, 627, 637, 636), (616, 617, 627, 626), (623, 624, 634, 633), (620, 621, 631, 630), (617, 618, 628, 627), (624, 625, 635, 634), (621, 622, 632, 631), (618, 619, 629, 628), (625, 616, 626, 635), (622, 623, 633, 632), (640, 641, 651, 650), (633, 634, 644, 643), (630, 631, 641, 640), (627, 628, 638, 637), (634, 635, 645, 644), (631, 632, 642, 641), (628, 629, 639, 638), (635, 626, 636, 645), (632, 633, 643, 642), (629, 630, 640, 639), (647, 648, 658, 657), (637, 638, 648, 647), (644, 645, 655, 654), (641, 642, 652, 651), (638, 639, 649, 648), (645, 636, 646, 655), (642, 643, 653, 652), (639, 640, 650, 649), (636, 637, 647, 646), (643, 644, 654, 653), (664, 665, 675, 674), (654, 655, 665, 664), (651, 652, 662, 661), (648, 649, 659, 658), (655, 646, 656, 665), (652, 653, 663, 662), (649, 650, 660, 659), (646, 647, 657, 656), (653, 654, 664, 663), (650, 651, 661, 660), (671, 672, 682, 681), (661, 662, 672, 671), (658, 659, 669, 668), (665, 656, 666, 675), (662, 663, 673, 672), (659, 660, 670, 669), (656, 657, 667, 666), (663, 664, 674, 673), (660, 661, 671, 670), (657, 658, 668, 667), (678, 679, 689, 688), (668, 669, 679, 678), (675, 666, 676, 685), (672, 673, 683, 682), (669, 670, 680, 679), (666, 667, 677, 676), (673, 674, 684, 683), (670, 671, 681, 680), (667, 668, 678, 677), (674, 675, 685, 684), (692, 693, 703, 702), (685, 676, 686, 695), (682, 683, 693, 692), (679, 680, 690, 689), (676, 677, 687, 686), (683, 684, 694, 693), (680, 681, 691, 690), (677, 678, 688, 687), (684, 685, 695, 694), (681, 682, 692, 691), (699, 700, 710, 709), (689, 690, 700, 699), (686, 687, 697, 696), (693, 694, 704, 703), (690, 691, 701, 700), (687, 688, 698, 697), (694, 695, 705, 704), (691, 692, 702, 701), (688, 689, 699, 698), (695, 686, 696, 705), (707, 708, 709, 710, 711, 712, 713, 714, 715, 706), (696, 697, 707, 706), (703, 704, 714, 713), (700, 701, 711, 710), (697, 698, 708, 707), (704, 705, 715, 714), (701, 702, 712, 711), (698, 699, 709, 708), (705, 696, 706, 715), (702, 703, 713, 712)])
me_cube_001.use_remesh_preserve_volume = False
me_cube_001.use_remesh_preserve_attributes = False
me_cube_001.use_mirror_vertex_groups = False
me_cube_001.update()

# ---- objects
ob_cube = bpy.data.objects.new('Cube', me_cube_001)
ob_lamp = bpy.data.objects.new('Lamp', light_lamp)
ob_camera = bpy.data.objects.new('Camera', cam_camera)

# ---- transforms, parenting, visibility, modifiers, constraints
ob_cube.location = (0.01009, -9.48e-08, 2.259)
ob_cube.scale = (0.5389, 0.5389, 0.5389)
ob_cube.lineart.crease_threshold = 0.0
_m = ob_cube.modifiers.new('Mirror', 'MIRROR')
_m.use_clip = True
ob_lamp.location = (4.076, 1.005, 5.904)
ob_lamp.rotation_euler = (0.6503, 0.05522, 1.866)
ob_lamp.lock_rotations_4d = False
ob_lamp.empty_display_type = 'ARROWS'
ob_lamp.color = (0.0, 0.0, 0.0, 0.0)
ob_lamp.lineart.crease_threshold = 0.0
ob_camera.location = (7.481, -6.508, 5.344)
ob_camera.rotation_euler = (1.109, 0.0, 0.8149)
ob_camera.lock_rotations_4d = False
ob_camera.empty_display_type = 'ARROWS'
ob_camera.color = (0.0, 0.0, 0.0, 0.0)
ob_camera.display_type = 'WIRE'
ob_camera.lineart.crease_threshold = 0.0

# ---- collection membership
col_collection_1.objects.link(ob_cube)
col_collection_1.objects.link(ob_lamp)
col_collection_1.objects.link(ob_camera)

# ---- scene / render settings (as saved in the file)
scene.camera = ob_camera
scene.frame_start = 1; scene.frame_end = 250; scene.frame_set(1)
scene.render.engine = 'BLENDER_EEVEE_NEXT'
scene.render.resolution_percentage = 50
scene.render.dither_intensity = 0.0
scene.cycles.use_denoising = False
scene.cycles.samples = 128
scene.cycles.sampling_pattern = 'TABULATED_SOBOL'
scene.cycles.use_adaptive_sampling = False
scene.cycles.use_light_tree = False
scene.cycles.blur_glossy = 0.0
scene.cycles.sample_clamp_indirect = 0.0
scene.view_settings.view_transform = 'Standard'
bpy.context.view_layer.update()
